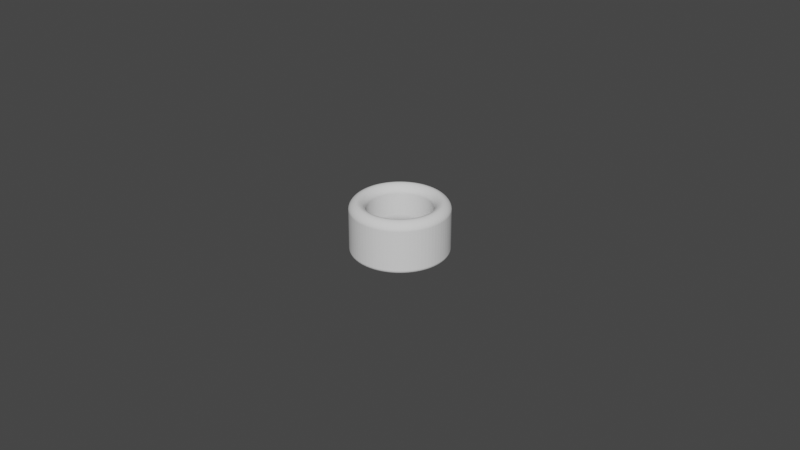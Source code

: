 # Source: Cylinder_ThumbRing_D20.0L16.0T5.0_P.blend  (saved by Blender 3.5.10; exported with 4.5.12 LTS)
import bpy
from mathutils import Matrix  # noqa: F401  (used for matrix-valued properties, if any)

bpy.ops.wm.read_factory_settings(use_empty=True)
scene = bpy.context.scene
scene.name = 'Scene'

# ---- collections
col_collection = bpy.data.collections.new('Collection'); scene.collection.children.link(col_collection)

# ---- world
world_world = bpy.data.worlds.new('World'); scene.world = world_world
world_world.use_nodes = True; world_world.node_tree.nodes.clear()
_N = world_world.node_tree.nodes; _L = world_world.node_tree.links
n0 = _N.new('ShaderNodeOutputWorld'); n0.name = 'World Output'; n0.location = (300, 300)
n1 = _N.new('ShaderNodeBackground'); n1.name = 'Background'; n1.location = (10, 300)
n1.inputs[0].default_value = (0.05088, 0.05088, 0.05088, 1.0)
_L.new(n1.outputs[0], n0.inputs[0])
n0.is_active_output = True
world_world.color = (0.05088, 0.05088, 0.05088)
world_world.use_sun_shadow = False
world_world.sun_shadow_jitter_overblur = 0.0

# ---- meshes
me_circle_006 = bpy.data.meshes.new('Circle.006')
me_circle_006.from_pydata([(0.0, 0.01, -0.004), (-0.0007846, 0.009969, -0.004), (-0.001564, 0.009877, -0.004), (-0.002334, 0.009724, -0.004), (-0.00309, 0.009511, -0.004), (-0.003827, 0.009239, -0.004), (-0.00454, 0.00891, -0.004), (-0.005225, 0.008526, -0.004), (-0.005878, 0.00809, -0.004), (-0.006494, 0.007604, -0.004), (-0.007071, 0.007071, -0.004), (-0.007604, 0.006494, -0.004), (-0.00809, 0.005878, -0.004), (-0.008526, 0.005225, -0.004), (-0.00891, 0.00454, -0.004), (-0.009239, 0.003827, -0.004), (-0.009511, 0.00309, -0.004), (-0.009724, 0.002334, -0.004), (-0.009877, 0.001564, -0.004), (-0.009969, 0.0007846, -0.004), (-0.01, 0.0, -0.004), (-0.009969, -0.0007846, -0.004), (-0.009877, -0.001564, -0.004), (-0.009724, -0.002334, -0.004), (-0.009511, -0.00309, -0.004), (-0.009239, -0.003827, -0.004), (-0.00891, -0.00454, -0.004), (-0.008526, -0.005225, -0.004), (-0.00809, -0.005878, -0.004), (-0.007604, -0.006494, -0.004), (-0.007071, -0.007071, -0.004), (-0.006494, -0.007604, -0.004), (-0.005878, -0.00809, -0.004), (-0.005225, -0.008526, -0.004), (-0.00454, -0.00891, -0.004), (-0.003827, -0.009239, -0.004), (-0.00309, -0.009511, -0.004), (-0.002334, -0.009724, -0.004), (-0.001564, -0.009877, -0.004), (-0.0007846, -0.009969, -0.004), (0.0, -0.01, -0.004), (0.0007846, -0.009969, -0.004), (0.001564, -0.009877, -0.004), (0.002334, -0.009724, -0.004), (0.00309, -0.009511, -0.004), (0.003827, -0.009239, -0.004), (0.00454, -0.00891, -0.004), (0.005225, -0.008526, -0.004), (0.005878, -0.00809, -0.004), (0.006494, -0.007604, -0.004), (0.007071, -0.007071, -0.004), (0.007604, -0.006494, -0.004), (0.00809, -0.005878, -0.004), (0.008526, -0.005225, -0.004), (0.00891, -0.00454, -0.004), (0.009239, -0.003827, -0.004), (0.009511, -0.00309, -0.004), (0.009724, -0.002334, -0.004), (0.009877, -0.001564, -0.004), (0.009969, -0.0007846, -0.004), (0.01, 0.0, -0.004), (0.009969, 0.0007846, -0.004), (0.009877, 0.001564, -0.004), (0.009724, 0.002334, -0.004), (0.009511, 0.00309, -0.004), (0.009239, 0.003827, -0.004), (0.00891, 0.00454, -0.004), (0.008526, 0.005225, -0.004), (0.00809, 0.005878, -0.004), (0.007604, 0.006494, -0.004), (0.007071, 0.007071, -0.004), (0.006494, 0.007604, -0.004), (0.005878, 0.00809, -0.004), (0.005225, 0.008526, -0.004), (0.00454, 0.00891, -0.004), (0.003827, 0.009239, -0.004), (0.00309, 0.009511, -0.004), (0.002334, 0.009724, -0.004), (0.001564, 0.009877, -0.004), (0.0007846, 0.009969, -0.004), (0.0, 0.015, -0.004), (-0.001177, 0.01495, -0.004), (-0.002347, 0.01482, -0.004), (-0.003502, 0.01459, -0.004), (-0.004635, 0.01427, -0.004), (-0.00574, 0.01386, -0.004), (-0.00681, 0.01337, -0.004), (-0.007837, 0.01279, -0.004), (-0.008817, 0.01214, -0.004), (-0.009742, 0.01141, -0.004), (-0.01061, 0.01061, -0.004), (-0.01141, 0.009742, -0.004), (-0.01214, 0.008817, -0.004), (-0.01279, 0.007837, -0.004), (-0.01337, 0.00681, -0.004), (-0.01386, 0.00574, -0.004), (-0.01427, 0.004635, -0.004), (-0.01459, 0.003502, -0.004), (-0.01482, 0.002347, -0.004), (-0.01495, 0.001177, -0.004), (-0.015, 0.0, -0.004), (-0.01495, -0.001177, -0.004), (-0.01482, -0.002347, -0.004), (-0.01459, -0.003502, -0.004), (-0.01427, -0.004635, -0.004), (-0.01386, -0.00574, -0.004), (-0.01337, -0.00681, -0.004), (-0.01279, -0.007837, -0.004), (-0.01214, -0.008817, -0.004), (-0.01141, -0.009742, -0.004), (-0.01061, -0.01061, -0.004), (-0.009742, -0.01141, -0.004), (-0.008817, -0.01214, -0.004), (-0.007837, -0.01279, -0.004), (-0.00681, -0.01337, -0.004), (-0.00574, -0.01386, -0.004), (-0.004635, -0.01427, -0.004), (-0.003502, -0.01459, -0.004), (-0.002347, -0.01482, -0.004), (-0.001177, -0.01495, -0.004), (0.0, -0.015, -0.004), (0.001177, -0.01495, -0.004), (0.002347, -0.01482, -0.004), (0.003502, -0.01459, -0.004), (0.004635, -0.01427, -0.004), (0.00574, -0.01386, -0.004), (0.00681, -0.01337, -0.004), (0.007837, -0.01279, -0.004), (0.008817, -0.01214, -0.004), (0.009742, -0.01141, -0.004), (0.01061, -0.01061, -0.004), (0.01141, -0.009742, -0.004), (0.01214, -0.008817, -0.004), (0.01279, -0.007837, -0.004), (0.01337, -0.00681, -0.004), (0.01386, -0.00574, -0.004), (0.01427, -0.004635, -0.004), (0.01459, -0.003502, -0.004), (0.01482, -0.002347, -0.004), (0.01495, -0.001177, -0.004), (0.015, 0.0, -0.004), (0.01495, 0.001177, -0.004), (0.01482, 0.002347, -0.004), (0.01459, 0.003502, -0.004), (0.01427, 0.004635, -0.004), (0.01386, 0.00574, -0.004), (0.01337, 0.00681, -0.004), (0.01279, 0.007837, -0.004), (0.01214, 0.008817, -0.004), (0.01141, 0.009742, -0.004), (0.01061, 0.01061, -0.004), (0.009742, 0.01141, -0.004), (0.008817, 0.01214, -0.004), (0.007837, 0.01279, -0.004), (0.00681, 0.01337, -0.004), (0.00574, 0.01386, -0.004), (0.004635, 0.01427, -0.004), (0.003502, 0.01459, -0.004), (0.002347, 0.01482, -0.004), (0.001177, 0.01495, -0.004)], [], [(79, 159, 80, 0), (78, 158, 159, 79), (77, 157, 158, 78), (76, 156, 157, 77), (75, 155, 156, 76), (74, 154, 155, 75), (73, 153, 154, 74), (72, 152, 153, 73), (71, 151, 152, 72), (70, 150, 151, 71), (69, 149, 150, 70), (68, 148, 149, 69), (67, 147, 148, 68), (66, 146, 147, 67), (65, 145, 146, 66), (64, 144, 145, 65), (63, 143, 144, 64), (62, 142, 143, 63), (61, 141, 142, 62), (60, 140, 141, 61), (59, 139, 140, 60), (58, 138, 139, 59), (57, 137, 138, 58), (56, 136, 137, 57), (55, 135, 136, 56), (54, 134, 135, 55), (53, 133, 134, 54), (52, 132, 133, 53), (51, 131, 132, 52), (50, 130, 131, 51), (49, 129, 130, 50), (48, 128, 129, 49), (47, 127, 128, 48), (46, 126, 127, 47), (45, 125, 126, 46), (44, 124, 125, 45), (43, 123, 124, 44), (42, 122, 123, 43), (41, 121, 122, 42), (40, 120, 121, 41), (39, 119, 120, 40), (38, 118, 119, 39), (37, 117, 118, 38), (36, 116, 117, 37), (35, 115, 116, 36), (34, 114, 115, 35), (33, 113, 114, 34), (32, 112, 113, 33), (31, 111, 112, 32), (30, 110, 111, 31), (29, 109, 110, 30), (28, 108, 109, 29), (27, 107, 108, 28), (26, 106, 107, 27), (25, 105, 106, 26), (24, 104, 105, 25), (23, 103, 104, 24), (22, 102, 103, 23), (21, 101, 102, 22), (20, 100, 101, 21), (19, 99, 100, 20), (18, 98, 99, 19), (17, 97, 98, 18), (16, 96, 97, 17), (15, 95, 96, 16), (14, 94, 95, 15), (13, 93, 94, 14), (12, 92, 93, 13), (11, 91, 92, 12), (10, 90, 91, 11), (9, 89, 90, 10), (8, 88, 89, 9), (7, 87, 88, 8), (6, 86, 87, 7), (5, 85, 86, 6), (4, 84, 85, 5), (3, 83, 84, 4), (2, 82, 83, 3), (1, 81, 82, 2), (0, 80, 81, 1)])
_uv = me_circle_006.uv_layers.new(name='UVMap')
_uv.uv.foreach_set('vector', [0.0, 0.0, 0.0, 0.0, 0.0, 0.0, 0.0, 0.0, 0.0, 0.0, 0.0, 0.0, 0.0, 0.0, 0.0, 0.0, 0.0, 0.0, 0.0, 0.0, 0.0, 0.0, 0.0, 0.0, 0.0, 0.0, 0.0, 0.0, 0.0, 0.0, 0.0, 0.0, 0.0, 0.0, 0.0, 0.0, 0.0, 0.0, 0.0, 0.0, 0.0, 0.0, 0.0, 0.0, 0.0, 0.0, 0.0, 0.0, 0.0, 0.0, 0.0, 0.0, 0.0, 0.0, 0.0, 0.0, 0.0, 0.0, 0.0, 0.0, 0.0, 0.0, 0.0, 0.0, 0.0, 0.0, 0.0, 0.0, 0.0, 0.0, 0.0, 0.0, 0.0, 0.0, 0.0, 0.0, 0.0, 0.0, 0.0, 0.0, 0.0, 0.0, 0.0, 0.0, 0.0, 0.0, 0.0, 0.0, 0.0, 0.0, 0.0, 0.0, 0.0, 0.0, 0.0, 0.0, 0.0, 0.0, 0.0, 0.0, 0.0, 0.0, 0.0, 0.0, 0.0, 0.0, 0.0, 0.0, 0.0, 0.0, 0.0, 0.0, 0.0, 0.0, 0.0, 0.0, 0.0, 0.0, 0.0, 0.0, 0.0, 0.0, 0.0, 0.0, 0.0, 0.0, 0.0, 0.0, 0.0, 0.0, 0.0, 0.0, 0.0, 0.0, 0.0, 0.0, 0.0, 0.0, 0.0, 0.0, 0.0, 0.0, 0.0, 0.0, 0.0, 0.0, 0.0, 0.0, 0.0, 0.0, 0.0, 0.0, 0.0, 0.0, 0.0, 0.0, 0.0, 0.0, 0.0, 0.0, 0.0, 0.0, 0.0, 0.0, 0.0, 0.0, 0.0, 0.0, 0.0, 0.0, 0.0, 0.0, 0.0, 0.0, 0.0, 0.0, 0.0, 0.0, 0.0, 0.0, 0.0, 0.0, 0.0, 0.0, 0.0, 0.0, 0.0, 0.0, 0.0, 0.0, 0.0, 0.0, 0.0, 0.0, 0.0, 0.0, 0.0, 0.0, 0.0, 0.0, 0.0, 0.0, 0.0, 0.0, 0.0, 0.0, 0.0, 0.0, 0.0, 0.0, 0.0, 0.0, 0.0, 0.0, 0.0, 0.0, 0.0, 0.0, 0.0, 0.0, 0.0, 0.0, 0.0, 0.0, 0.0, 0.0, 0.0, 0.0, 0.0, 0.0, 0.0, 0.0, 0.0, 0.0, 0.0, 0.0, 0.0, 0.0, 0.0, 0.0, 0.0, 0.0, 0.0, 0.0, 0.0, 0.0, 0.0, 0.0, 0.0, 0.0, 0.0, 0.0, 0.0, 0.0, 0.0, 0.0, 0.0, 0.0, 0.0, 0.0, 0.0, 0.0, 0.0, 0.0, 0.0, 0.0, 0.0, 0.0, 0.0, 0.0, 0.0, 0.0, 0.0, 0.0, 0.0, 0.0, 0.0, 0.0, 0.0, 0.0, 0.0, 0.0, 0.0, 0.0, 0.0, 0.0, 0.0, 0.0, 0.0, 0.0, 0.0, 0.0, 0.0, 0.0, 0.0, 0.0, 0.0, 0.0, 0.0, 0.0, 0.0, 0.0, 0.0, 0.0, 0.0, 0.0, 0.0, 0.0, 0.0, 0.0, 0.0, 0.0, 0.0, 0.0, 0.0, 0.0, 0.0, 0.0, 0.0, 0.0, 0.0, 0.0, 0.0, 0.0, 0.0, 0.0, 0.0, 0.0, 0.0, 0.0, 0.0, 0.0, 0.0, 0.0, 0.0, 0.0, 0.0, 0.0, 0.0, 0.0, 0.0, 0.0, 0.0, 0.0, 0.0, 0.0, 0.0, 0.0, 0.0, 0.0, 0.0, 0.0, 0.0, 0.0, 0.0, 0.0, 0.0, 0.0, 0.0, 0.0, 0.0, 0.0, 0.0, 0.0, 0.0, 0.0, 0.0, 0.0, 0.0, 0.0, 0.0, 0.0, 0.0, 0.0, 0.0, 0.0, 0.0, 0.0, 0.0, 0.0, 0.0, 0.0, 0.0, 0.0, 0.0, 0.0, 0.0, 0.0, 0.0, 0.0, 0.0, 0.0, 0.0, 0.0, 0.0, 0.0, 0.0, 0.0, 0.0, 0.0, 0.0, 0.0, 0.0, 0.0, 0.0, 0.0, 0.0, 0.0, 0.0, 0.0, 0.0, 0.0, 0.0, 0.0, 0.0, 0.0, 0.0, 0.0, 0.0, 0.0, 0.0, 0.0, 0.0, 0.0, 0.0, 0.0, 0.0, 0.0, 0.0, 0.0, 0.0, 0.0, 0.0, 0.0, 0.0, 0.0, 0.0, 0.0, 0.0, 0.0, 0.0, 0.0, 0.0, 0.0, 0.0, 0.0, 0.0, 0.0, 0.0, 0.0, 0.0, 0.0, 0.0, 0.0, 0.0, 0.0, 0.0, 0.0, 0.0, 0.0, 0.0, 0.0, 0.0, 0.0, 0.0, 0.0, 0.0, 0.0, 0.0, 0.0, 0.0, 0.0, 0.0, 0.0, 0.0, 0.0, 0.0, 0.0, 0.0, 0.0, 0.0, 0.0, 0.0, 0.0, 0.0, 0.0, 0.0, 0.0, 0.0, 0.0, 0.0, 0.0, 0.0, 0.0, 0.0, 0.0, 0.0, 0.0, 0.0, 0.0, 0.0, 0.0, 0.0, 0.0, 0.0, 0.0, 0.0, 0.0, 0.0, 0.0, 0.0, 0.0, 0.0, 0.0, 0.0, 0.0, 0.0, 0.0, 0.0, 0.0, 0.0, 0.0, 0.0, 0.0, 0.0, 0.0, 0.0, 0.0, 0.0, 0.0, 0.0, 0.0, 0.0, 0.0, 0.0, 0.0, 0.0, 0.0, 0.0, 0.0, 0.0, 0.0, 0.0, 0.0, 0.0, 0.0, 0.0, 0.0, 0.0, 0.0, 0.0, 0.0, 0.0, 0.0, 0.0, 0.0, 0.0, 0.0, 0.0, 0.0, 0.0, 0.0, 0.0, 0.0, 0.0, 0.0, 0.0, 0.0, 0.0, 0.0, 0.0, 0.0, 0.0, 0.0, 0.0, 0.0, 0.0, 0.0, 0.0, 0.0, 0.0, 0.0, 0.0, 0.0, 0.0, 0.0, 0.0, 0.0, 0.0, 0.0, 0.0, 0.0, 0.0, 0.0, 0.0, 0.0, 0.0, 0.0, 0.0, 0.0, 0.0, 0.0, 0.0, 0.0, 0.0, 0.0, 0.0, 0.0, 0.0, 0.0, 0.0, 0.0, 0.0, 0.0, 0.0, 0.0, 0.0, 0.0, 0.0, 0.0, 0.0, 0.0, 0.0, 0.0, 0.0, 0.0, 0.0, 0.0, 0.0, 0.0, 0.0, 0.0, 0.0, 0.0, 0.0, 0.0, 0.0, 0.0, 0.0, 0.0])
me_circle_006.update()

# ---- objects
ob_cylinderthumbring = bpy.data.objects.new('CylinderThumbRing', me_circle_006)

# ---- transforms, parenting, visibility, modifiers, constraints
ob_cylinderthumbring.location = (0.0, 0.0, 0.02)
_m = ob_cylinderthumbring.modifiers.new('Solidify', 'SOLIDIFY')
_m.solidify_mode = 'NON_MANIFOLD'
_m.thickness = 0.0169
_m.thickness_clamp = 0.058
_m.nonmanifold_thickness_mode = 'EVEN'
_m.nonmanifold_boundary_mode = 'ROUND'
_m = ob_cylinderthumbring.modifiers.new('Bevel', 'BEVEL')
_m.segments = 12
_m.angle_limit = 0.2618
_m.offset_type = 'DEPTH'
_m.profile = 0.45

# ---- collection membership
scene.collection.objects.link(ob_cylinderthumbring)

# ---- scene / render settings (as saved in the file)
scene.frame_start = 1; scene.frame_end = 250; scene.frame_set(1)
scene.render.engine = 'BLENDER_EEVEE_NEXT'
scene.cycles.sampling_pattern = 'TABULATED_SOBOL'
scene.cycles.use_light_tree = False
scene.view_settings.view_transform = 'Filmic'
bpy.context.view_layer.update()

# ---- added for rendering (the .blend has no active camera and no usable light): camera, sun
cam_auto = bpy.data.cameras.new('AutoCamera')
cam_auto.lens = 50.0
cam_auto.sensor_width = 36.0
cam_auto.clip_end = 1000.0
ob_auto_camera = bpy.data.objects.new('AutoCamera', cam_auto)
scene.collection.objects.link(ob_auto_camera)
ob_auto_camera.location = (0.185045, -0.222054, 0.156059)
ob_auto_camera.rotation_euler = (1.09748, -7.21219e-08, 0.694738)
scene.camera = ob_auto_camera
light_auto_sun = bpy.data.lights.new('AutoSun', 'SUN')
light_auto_sun.energy = 3.0
light_auto_sun.angle = 0.0523599
ob_auto_sun = bpy.data.objects.new('AutoSun', light_auto_sun)
scene.collection.objects.link(ob_auto_sun)
ob_auto_sun.rotation_euler = (0.872665, 0.174533, 0.523599)
bpy.context.view_layer.update()
